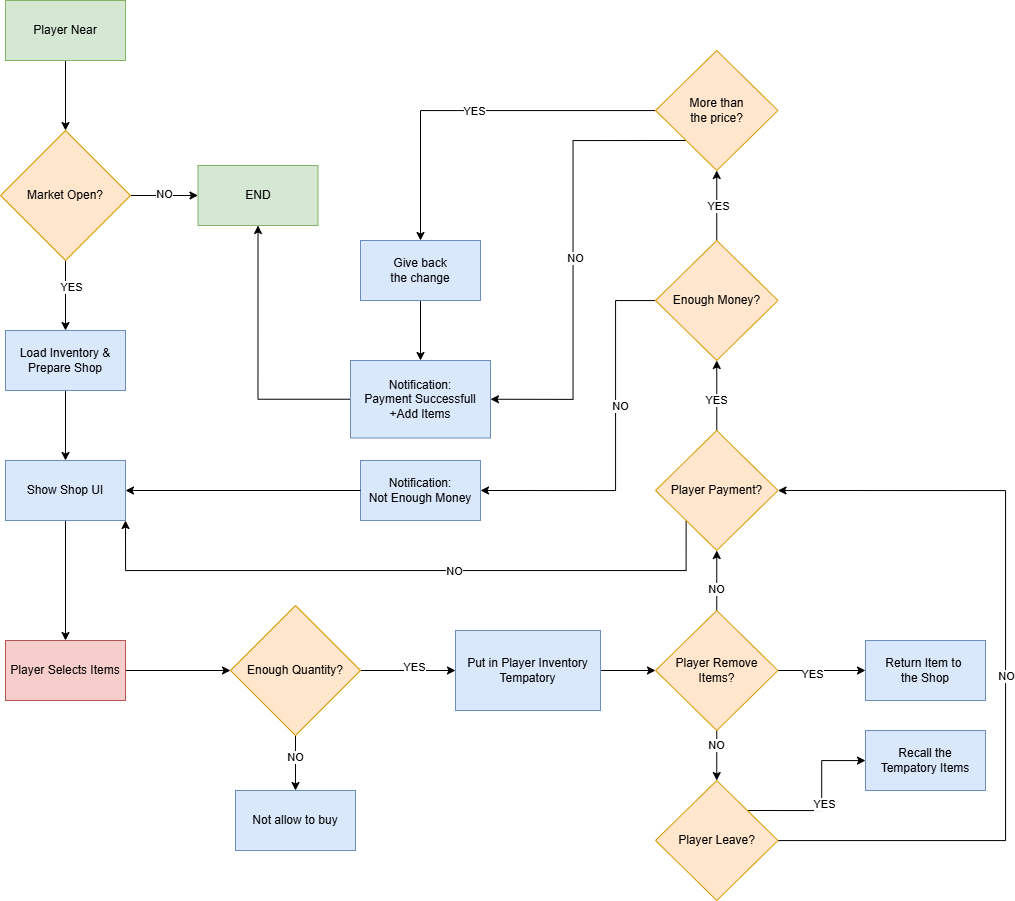

The diagram above was exported from draw.io. Its source (the exported page's mxGraphModel, read from the mxfile embedded in the PNG):
<mxGraphModel dx="1389" dy="795" grid="1" gridSize="10" guides="1" tooltips="1" connect="1" arrows="1" fold="1" page="1" pageScale="1" pageWidth="11920" pageHeight="11200" math="0" shadow="0">
  <root>
    <mxCell id="0" />
    <mxCell id="1" parent="0" />
    <mxCell id="SKeaGKbKNpLbbWPeDN5N-4" edge="1" parent="1" source="SKeaGKbKNpLbbWPeDN5N-2" style="edgeStyle=orthogonalEdgeStyle;rounded=0;orthogonalLoop=1;jettySize=auto;html=1;" target="SKeaGKbKNpLbbWPeDN5N-3" value="">
      <mxGeometry relative="1" as="geometry" />
    </mxCell>
    <mxCell id="SKeaGKbKNpLbbWPeDN5N-2" parent="1" style="rounded=0;whiteSpace=wrap;html=1;fillColor=#d5e8d4;strokeColor=#82b366;" value="Player Near" vertex="1">
      <mxGeometry height="60" width="120" x="1610" y="590" as="geometry" />
    </mxCell>
    <mxCell id="SKeaGKbKNpLbbWPeDN5N-9" edge="1" parent="1" source="SKeaGKbKNpLbbWPeDN5N-3" style="edgeStyle=orthogonalEdgeStyle;rounded=0;orthogonalLoop=1;jettySize=auto;html=1;" target="SKeaGKbKNpLbbWPeDN5N-8" value="">
      <mxGeometry relative="1" as="geometry" />
    </mxCell>
    <mxCell id="SKeaGKbKNpLbbWPeDN5N-10" connectable="0" parent="SKeaGKbKNpLbbWPeDN5N-9" style="edgeLabel;html=1;align=center;verticalAlign=middle;resizable=0;points=[];" value="YES" vertex="1">
      <mxGeometry relative="1" x="-0.2224" y="5" as="geometry">
        <mxPoint as="offset" />
      </mxGeometry>
    </mxCell>
    <mxCell id="SKeaGKbKNpLbbWPeDN5N-77" edge="1" parent="1" source="SKeaGKbKNpLbbWPeDN5N-3" style="edgeStyle=orthogonalEdgeStyle;rounded=0;orthogonalLoop=1;jettySize=auto;html=1;exitX=1;exitY=0.5;exitDx=0;exitDy=0;entryX=0;entryY=0.5;entryDx=0;entryDy=0;" target="SKeaGKbKNpLbbWPeDN5N-65">
      <mxGeometry relative="1" as="geometry" />
    </mxCell>
    <mxCell id="SKeaGKbKNpLbbWPeDN5N-78" connectable="0" parent="SKeaGKbKNpLbbWPeDN5N-77" style="edgeLabel;html=1;align=center;verticalAlign=middle;resizable=0;points=[];" value="NO" vertex="1">
      <mxGeometry relative="1" x="-0.036" y="2" as="geometry">
        <mxPoint x="1" as="offset" />
      </mxGeometry>
    </mxCell>
    <mxCell id="SKeaGKbKNpLbbWPeDN5N-3" parent="1" style="rhombus;whiteSpace=wrap;html=1;fillColor=#ffe6cc;strokeColor=#d79b00;rounded=0;" value="Market Open?" vertex="1">
      <mxGeometry height="130" width="130" x="1605" y="720" as="geometry" />
    </mxCell>
    <mxCell id="SKeaGKbKNpLbbWPeDN5N-12" edge="1" parent="1" source="SKeaGKbKNpLbbWPeDN5N-8" style="edgeStyle=orthogonalEdgeStyle;rounded=0;orthogonalLoop=1;jettySize=auto;html=1;" target="SKeaGKbKNpLbbWPeDN5N-11" value="">
      <mxGeometry relative="1" as="geometry" />
    </mxCell>
    <mxCell id="SKeaGKbKNpLbbWPeDN5N-8" parent="1" style="whiteSpace=wrap;html=1;fillColor=#dae8fc;strokeColor=#6c8ebf;rounded=0;" value="Load Inventory &amp;amp;&lt;div&gt;Prepare Shop&lt;/div&gt;" vertex="1">
      <mxGeometry height="60" width="120" x="1610" y="920" as="geometry" />
    </mxCell>
    <mxCell id="SKeaGKbKNpLbbWPeDN5N-14" edge="1" parent="1" source="SKeaGKbKNpLbbWPeDN5N-11" style="edgeStyle=orthogonalEdgeStyle;rounded=0;orthogonalLoop=1;jettySize=auto;html=1;" target="SKeaGKbKNpLbbWPeDN5N-13" value="">
      <mxGeometry relative="1" as="geometry" />
    </mxCell>
    <mxCell id="SKeaGKbKNpLbbWPeDN5N-11" parent="1" style="whiteSpace=wrap;html=1;fillColor=#dae8fc;strokeColor=#6c8ebf;rounded=0;" value="Show Shop UI" vertex="1">
      <mxGeometry height="60" width="120" x="1610" y="1050" as="geometry" />
    </mxCell>
    <mxCell id="SKeaGKbKNpLbbWPeDN5N-16" edge="1" parent="1" source="SKeaGKbKNpLbbWPeDN5N-13" style="edgeStyle=orthogonalEdgeStyle;rounded=0;orthogonalLoop=1;jettySize=auto;html=1;" target="SKeaGKbKNpLbbWPeDN5N-15" value="">
      <mxGeometry relative="1" as="geometry" />
    </mxCell>
    <mxCell id="SKeaGKbKNpLbbWPeDN5N-13" parent="1" style="whiteSpace=wrap;html=1;fillColor=#f8cecc;strokeColor=#b85450;rounded=0;" value="Player Selects Items" vertex="1">
      <mxGeometry height="60" width="120" x="1610" y="1230" as="geometry" />
    </mxCell>
    <mxCell id="SKeaGKbKNpLbbWPeDN5N-18" edge="1" parent="1" source="SKeaGKbKNpLbbWPeDN5N-15" style="edgeStyle=orthogonalEdgeStyle;rounded=0;orthogonalLoop=1;jettySize=auto;html=1;" target="SKeaGKbKNpLbbWPeDN5N-17" value="">
      <mxGeometry relative="1" as="geometry" />
    </mxCell>
    <mxCell id="SKeaGKbKNpLbbWPeDN5N-19" connectable="0" parent="SKeaGKbKNpLbbWPeDN5N-18" style="edgeLabel;html=1;align=center;verticalAlign=middle;resizable=0;points=[];" value="YES" vertex="1">
      <mxGeometry relative="1" x="0.1328" y="4" as="geometry">
        <mxPoint as="offset" />
      </mxGeometry>
    </mxCell>
    <mxCell id="SKeaGKbKNpLbbWPeDN5N-21" edge="1" parent="1" source="SKeaGKbKNpLbbWPeDN5N-15" style="edgeStyle=orthogonalEdgeStyle;rounded=0;orthogonalLoop=1;jettySize=auto;html=1;" target="SKeaGKbKNpLbbWPeDN5N-20" value="">
      <mxGeometry relative="1" as="geometry" />
    </mxCell>
    <mxCell id="SKeaGKbKNpLbbWPeDN5N-22" connectable="0" parent="SKeaGKbKNpLbbWPeDN5N-21" style="edgeLabel;html=1;align=center;verticalAlign=middle;resizable=0;points=[];" value="NO" vertex="1">
      <mxGeometry relative="1" x="-0.2035" y="-1" as="geometry">
        <mxPoint as="offset" />
      </mxGeometry>
    </mxCell>
    <mxCell id="SKeaGKbKNpLbbWPeDN5N-15" parent="1" style="rhombus;whiteSpace=wrap;html=1;fillColor=#ffe6cc;strokeColor=#d79b00;rounded=0;" value="Enough Quantity?" vertex="1">
      <mxGeometry height="130" width="130" x="1835" y="1195" as="geometry" />
    </mxCell>
    <mxCell id="SKeaGKbKNpLbbWPeDN5N-26" edge="1" parent="1" source="SKeaGKbKNpLbbWPeDN5N-17" style="edgeStyle=orthogonalEdgeStyle;rounded=0;orthogonalLoop=1;jettySize=auto;html=1;" target="SKeaGKbKNpLbbWPeDN5N-25" value="">
      <mxGeometry relative="1" as="geometry" />
    </mxCell>
    <mxCell id="SKeaGKbKNpLbbWPeDN5N-17" parent="1" style="whiteSpace=wrap;html=1;fillColor=#dae8fc;strokeColor=#6c8ebf;rounded=0;" value="Put in Player Inventory Tempatory" vertex="1">
      <mxGeometry height="80" width="145" x="2060" y="1220" as="geometry" />
    </mxCell>
    <mxCell id="SKeaGKbKNpLbbWPeDN5N-20" parent="1" style="whiteSpace=wrap;html=1;fillColor=#dae8fc;strokeColor=#6c8ebf;rounded=0;" value="Not allow to buy" vertex="1">
      <mxGeometry height="60" width="120" x="1840" y="1380" as="geometry" />
    </mxCell>
    <mxCell id="SKeaGKbKNpLbbWPeDN5N-31" edge="1" parent="1" source="SKeaGKbKNpLbbWPeDN5N-25" style="edgeStyle=orthogonalEdgeStyle;rounded=0;orthogonalLoop=1;jettySize=auto;html=1;" target="SKeaGKbKNpLbbWPeDN5N-33" value="">
      <mxGeometry relative="1" as="geometry">
        <mxPoint x="2321.2941176470586" y="1030" as="targetPoint" />
      </mxGeometry>
    </mxCell>
    <mxCell id="SKeaGKbKNpLbbWPeDN5N-32" connectable="0" parent="SKeaGKbKNpLbbWPeDN5N-31" style="edgeLabel;html=1;align=center;verticalAlign=middle;resizable=0;points=[];" value="NO" vertex="1">
      <mxGeometry relative="1" x="-0.3096" y="1" as="geometry">
        <mxPoint as="offset" />
      </mxGeometry>
    </mxCell>
    <mxCell id="SKeaGKbKNpLbbWPeDN5N-80" edge="1" parent="1" source="SKeaGKbKNpLbbWPeDN5N-25" style="edgeStyle=orthogonalEdgeStyle;rounded=0;orthogonalLoop=1;jettySize=auto;html=1;" target="SKeaGKbKNpLbbWPeDN5N-79" value="">
      <mxGeometry relative="1" as="geometry" />
    </mxCell>
    <mxCell id="SKeaGKbKNpLbbWPeDN5N-87" connectable="0" parent="SKeaGKbKNpLbbWPeDN5N-80" style="edgeLabel;html=1;align=center;verticalAlign=middle;resizable=0;points=[];" value="NO" vertex="1">
      <mxGeometry relative="1" x="-0.4053" y="-1" as="geometry">
        <mxPoint as="offset" />
      </mxGeometry>
    </mxCell>
    <mxCell id="SKeaGKbKNpLbbWPeDN5N-82" edge="1" parent="1" source="SKeaGKbKNpLbbWPeDN5N-25" style="edgeStyle=orthogonalEdgeStyle;rounded=0;orthogonalLoop=1;jettySize=auto;html=1;" target="SKeaGKbKNpLbbWPeDN5N-81" value="">
      <mxGeometry relative="1" as="geometry" />
    </mxCell>
    <mxCell id="SKeaGKbKNpLbbWPeDN5N-86" connectable="0" parent="SKeaGKbKNpLbbWPeDN5N-82" style="edgeLabel;html=1;align=center;verticalAlign=middle;resizable=0;points=[];" value="YES" vertex="1">
      <mxGeometry relative="1" x="-0.2389" y="-3" as="geometry">
        <mxPoint as="offset" />
      </mxGeometry>
    </mxCell>
    <mxCell id="SKeaGKbKNpLbbWPeDN5N-25" parent="1" style="rhombus;whiteSpace=wrap;html=1;fillColor=#ffe6cc;strokeColor=#d79b00;rounded=0;" value="Player Remove&lt;div&gt;Items?&lt;/div&gt;" vertex="1">
      <mxGeometry height="120" width="122.5" x="2260" y="1200" as="geometry" />
    </mxCell>
    <mxCell id="SKeaGKbKNpLbbWPeDN5N-27" parent="1" style="whiteSpace=wrap;html=1;fillColor=#dae8fc;strokeColor=#6c8ebf;rounded=0;" value="Recall the&lt;div&gt;Tempatory Items&lt;/div&gt;" vertex="1">
      <mxGeometry height="60" width="120" x="2470" y="1320" as="geometry" />
    </mxCell>
    <mxCell id="SKeaGKbKNpLbbWPeDN5N-34" edge="1" parent="1" source="SKeaGKbKNpLbbWPeDN5N-33" style="edgeStyle=orthogonalEdgeStyle;rounded=0;orthogonalLoop=1;jettySize=auto;html=1;entryX=1;entryY=1;entryDx=0;entryDy=0;exitX=0;exitY=1;exitDx=0;exitDy=0;" target="SKeaGKbKNpLbbWPeDN5N-11">
      <mxGeometry relative="1" as="geometry">
        <Array as="points">
          <mxPoint x="2291" y="1160" />
          <mxPoint x="1730" y="1160" />
        </Array>
        <mxPoint x="2280.625" y="1160" as="sourcePoint" />
        <mxPoint x="1690" y="1160" as="targetPoint" />
      </mxGeometry>
    </mxCell>
    <mxCell id="SKeaGKbKNpLbbWPeDN5N-35" connectable="0" parent="SKeaGKbKNpLbbWPeDN5N-34" style="edgeLabel;html=1;align=center;verticalAlign=middle;resizable=0;points=[];" value="NO" vertex="1">
      <mxGeometry relative="1" x="-0.1427" as="geometry">
        <mxPoint as="offset" />
      </mxGeometry>
    </mxCell>
    <mxCell id="SKeaGKbKNpLbbWPeDN5N-37" edge="1" parent="1" source="SKeaGKbKNpLbbWPeDN5N-33" style="edgeStyle=orthogonalEdgeStyle;rounded=0;orthogonalLoop=1;jettySize=auto;html=1;entryX=0.5;entryY=1;entryDx=0;entryDy=0;" target="SKeaGKbKNpLbbWPeDN5N-39" value="">
      <mxGeometry relative="1" as="geometry">
        <mxPoint x="2321.2941176470586" y="960" as="targetPoint" />
      </mxGeometry>
    </mxCell>
    <mxCell id="SKeaGKbKNpLbbWPeDN5N-38" connectable="0" parent="SKeaGKbKNpLbbWPeDN5N-37" style="edgeLabel;html=1;align=center;verticalAlign=middle;resizable=0;points=[];" value="YES" vertex="1">
      <mxGeometry relative="1" x="-0.1423" y="1" as="geometry">
        <mxPoint as="offset" />
      </mxGeometry>
    </mxCell>
    <mxCell id="SKeaGKbKNpLbbWPeDN5N-33" parent="1" style="rhombus;whiteSpace=wrap;html=1;fillColor=#ffe6cc;strokeColor=#d79b00;rounded=0;" value="Player Payment&lt;span style=&quot;background-color: transparent; color: light-dark(rgb(0, 0, 0), rgb(255, 255, 255));&quot;&gt;?&lt;/span&gt;" vertex="1">
      <mxGeometry height="120" width="122.5" x="2260" y="1020" as="geometry" />
    </mxCell>
    <mxCell id="SKeaGKbKNpLbbWPeDN5N-43" edge="1" parent="1" source="SKeaGKbKNpLbbWPeDN5N-39" style="edgeStyle=orthogonalEdgeStyle;rounded=0;orthogonalLoop=1;jettySize=auto;html=1;" target="SKeaGKbKNpLbbWPeDN5N-42" value="">
      <mxGeometry relative="1" as="geometry" />
    </mxCell>
    <mxCell id="SKeaGKbKNpLbbWPeDN5N-46" connectable="0" parent="SKeaGKbKNpLbbWPeDN5N-43" style="edgeLabel;html=1;align=center;verticalAlign=middle;resizable=0;points=[];" value="YES" vertex="1">
      <mxGeometry relative="1" x="0.0083" y="-1" as="geometry">
        <mxPoint as="offset" />
      </mxGeometry>
    </mxCell>
    <mxCell id="SKeaGKbKNpLbbWPeDN5N-75" edge="1" parent="1" source="SKeaGKbKNpLbbWPeDN5N-39" style="edgeStyle=orthogonalEdgeStyle;rounded=0;orthogonalLoop=1;jettySize=auto;html=1;entryX=1;entryY=0.5;entryDx=0;entryDy=0;" target="SKeaGKbKNpLbbWPeDN5N-70">
      <mxGeometry relative="1" as="geometry">
        <Array as="points">
          <mxPoint x="2220" y="890" />
          <mxPoint x="2220" y="1080" />
        </Array>
      </mxGeometry>
    </mxCell>
    <mxCell id="SKeaGKbKNpLbbWPeDN5N-76" connectable="0" parent="SKeaGKbKNpLbbWPeDN5N-75" style="edgeLabel;html=1;align=center;verticalAlign=middle;resizable=0;points=[];" value="NO" vertex="1">
      <mxGeometry relative="1" x="-0.2082" y="4" as="geometry">
        <mxPoint y="1" as="offset" />
      </mxGeometry>
    </mxCell>
    <mxCell id="SKeaGKbKNpLbbWPeDN5N-39" parent="1" style="rhombus;whiteSpace=wrap;html=1;fillColor=#ffe6cc;strokeColor=#d79b00;rounded=0;" value="Enough Money?" vertex="1">
      <mxGeometry height="120" width="122.5" x="2260" y="830" as="geometry" />
    </mxCell>
    <mxCell id="SKeaGKbKNpLbbWPeDN5N-45" edge="1" parent="1" source="SKeaGKbKNpLbbWPeDN5N-42" style="edgeStyle=orthogonalEdgeStyle;rounded=0;orthogonalLoop=1;jettySize=auto;html=1;" target="SKeaGKbKNpLbbWPeDN5N-44" value="">
      <mxGeometry relative="1" as="geometry" />
    </mxCell>
    <mxCell id="SKeaGKbKNpLbbWPeDN5N-47" connectable="0" parent="SKeaGKbKNpLbbWPeDN5N-45" style="edgeLabel;html=1;align=center;verticalAlign=middle;resizable=0;points=[];" value="YES" vertex="1">
      <mxGeometry relative="1" x="-0.0058" as="geometry">
        <mxPoint as="offset" />
      </mxGeometry>
    </mxCell>
    <mxCell id="SKeaGKbKNpLbbWPeDN5N-49" edge="1" parent="1" source="SKeaGKbKNpLbbWPeDN5N-44" style="edgeStyle=orthogonalEdgeStyle;rounded=0;orthogonalLoop=1;jettySize=auto;html=1;" target="SKeaGKbKNpLbbWPeDN5N-48" value="">
      <mxGeometry relative="1" as="geometry" />
    </mxCell>
    <mxCell id="SKeaGKbKNpLbbWPeDN5N-68" edge="1" parent="1" source="SKeaGKbKNpLbbWPeDN5N-42" style="edgeStyle=orthogonalEdgeStyle;rounded=0;orthogonalLoop=1;jettySize=auto;html=1;exitX=0;exitY=1;exitDx=0;exitDy=0;entryX=1;entryY=0.5;entryDx=0;entryDy=0;" target="SKeaGKbKNpLbbWPeDN5N-48">
      <mxGeometry relative="1" as="geometry" />
    </mxCell>
    <mxCell id="SKeaGKbKNpLbbWPeDN5N-69" connectable="0" parent="SKeaGKbKNpLbbWPeDN5N-68" style="edgeLabel;html=1;align=center;verticalAlign=middle;resizable=0;points=[];" value="NO" vertex="1">
      <mxGeometry relative="1" x="0.0151" y="2" as="geometry">
        <mxPoint as="offset" />
      </mxGeometry>
    </mxCell>
    <mxCell id="SKeaGKbKNpLbbWPeDN5N-42" parent="1" style="rhombus;whiteSpace=wrap;html=1;fillColor=#ffe6cc;strokeColor=#d79b00;rounded=0;" value="More than&lt;div&gt;the price?&lt;/div&gt;" vertex="1">
      <mxGeometry height="120" width="122.5" x="2260" y="640" as="geometry" />
    </mxCell>
    <mxCell id="SKeaGKbKNpLbbWPeDN5N-60" edge="1" parent="1" source="SKeaGKbKNpLbbWPeDN5N-48" style="edgeStyle=orthogonalEdgeStyle;rounded=0;orthogonalLoop=1;jettySize=auto;html=1;entryX=0.5;entryY=1;entryDx=0;entryDy=0;" target="SKeaGKbKNpLbbWPeDN5N-65" value="">
      <mxGeometry relative="1" as="geometry">
        <mxPoint x="1914.9666666666667" y="1002.4666666666665" as="targetPoint" />
      </mxGeometry>
    </mxCell>
    <mxCell id="SKeaGKbKNpLbbWPeDN5N-48" parent="1" style="whiteSpace=wrap;html=1;fillColor=#dae8fc;strokeColor=#6c8ebf;rounded=0;" value="Notification:&lt;div&gt;Payment Successfull&lt;/div&gt;&lt;div&gt;+Add Items&lt;/div&gt;" vertex="1">
      <mxGeometry height="77.5" width="140" x="1955" y="950" as="geometry" />
    </mxCell>
    <mxCell id="SKeaGKbKNpLbbWPeDN5N-44" parent="1" style="whiteSpace=wrap;html=1;fillColor=#dae8fc;strokeColor=#6c8ebf;rounded=0;" value="Give back&lt;div&gt;the change&lt;/div&gt;" vertex="1">
      <mxGeometry height="60" width="120" x="1965" y="830" as="geometry" />
    </mxCell>
    <mxCell id="SKeaGKbKNpLbbWPeDN5N-65" parent="1" style="rounded=0;whiteSpace=wrap;html=1;fillColor=#d5e8d4;strokeColor=#82b366;" value="END" vertex="1">
      <mxGeometry height="60" width="120" x="1802.5" y="755" as="geometry" />
    </mxCell>
    <mxCell id="SKeaGKbKNpLbbWPeDN5N-70" parent="1" style="whiteSpace=wrap;html=1;fillColor=#dae8fc;strokeColor=#6c8ebf;rounded=0;" value="Notification:&lt;div&gt;Not Enough Money&lt;/div&gt;" vertex="1">
      <mxGeometry height="60" width="120" x="1965" y="1050" as="geometry" />
    </mxCell>
    <mxCell id="SKeaGKbKNpLbbWPeDN5N-74" edge="1" parent="1" source="SKeaGKbKNpLbbWPeDN5N-70" style="edgeStyle=orthogonalEdgeStyle;rounded=0;orthogonalLoop=1;jettySize=auto;html=1;entryX=1;entryY=0.5;entryDx=0;entryDy=0;" target="SKeaGKbKNpLbbWPeDN5N-11">
      <mxGeometry relative="1" as="geometry">
        <mxPoint x="1740" y="1090" as="targetPoint" />
      </mxGeometry>
    </mxCell>
    <mxCell id="SKeaGKbKNpLbbWPeDN5N-85" edge="1" parent="1" source="SKeaGKbKNpLbbWPeDN5N-79" style="edgeStyle=orthogonalEdgeStyle;rounded=0;orthogonalLoop=1;jettySize=auto;html=1;exitX=1;exitY=0;exitDx=0;exitDy=0;" target="SKeaGKbKNpLbbWPeDN5N-27" value="">
      <mxGeometry relative="1" as="geometry" />
    </mxCell>
    <mxCell id="SKeaGKbKNpLbbWPeDN5N-88" connectable="0" parent="SKeaGKbKNpLbbWPeDN5N-85" style="edgeLabel;html=1;align=center;verticalAlign=middle;resizable=0;points=[];" value="YES" vertex="1">
      <mxGeometry relative="1" x="-0.0255" y="-2" as="geometry">
        <mxPoint as="offset" />
      </mxGeometry>
    </mxCell>
    <mxCell id="SKeaGKbKNpLbbWPeDN5N-89" edge="1" parent="1" source="SKeaGKbKNpLbbWPeDN5N-79" style="edgeStyle=orthogonalEdgeStyle;rounded=0;orthogonalLoop=1;jettySize=auto;html=1;entryX=1;entryY=0.5;entryDx=0;entryDy=0;" target="SKeaGKbKNpLbbWPeDN5N-33">
      <mxGeometry relative="1" as="geometry">
        <Array as="points">
          <mxPoint x="2610" y="1430" />
          <mxPoint x="2610" y="1080" />
        </Array>
      </mxGeometry>
    </mxCell>
    <mxCell id="SKeaGKbKNpLbbWPeDN5N-90" connectable="0" parent="SKeaGKbKNpLbbWPeDN5N-89" style="edgeLabel;html=1;align=center;verticalAlign=middle;resizable=0;points=[];" value="NO" vertex="1">
      <mxGeometry relative="1" x="-0.0272" as="geometry">
        <mxPoint as="offset" />
      </mxGeometry>
    </mxCell>
    <mxCell id="SKeaGKbKNpLbbWPeDN5N-79" parent="1" style="rhombus;whiteSpace=wrap;html=1;fillColor=#ffe6cc;strokeColor=#d79b00;rounded=0;" value="Player Leave?" vertex="1">
      <mxGeometry height="120" width="122.5" x="2260" y="1370" as="geometry" />
    </mxCell>
    <mxCell id="SKeaGKbKNpLbbWPeDN5N-81" parent="1" style="whiteSpace=wrap;html=1;fillColor=#dae8fc;strokeColor=#6c8ebf;rounded=0;" value="Return Item to&amp;nbsp;&lt;div&gt;the Shop&lt;/div&gt;" vertex="1">
      <mxGeometry height="60" width="120" x="2470" y="1230" as="geometry" />
    </mxCell>
  </root>
</mxGraphModel>